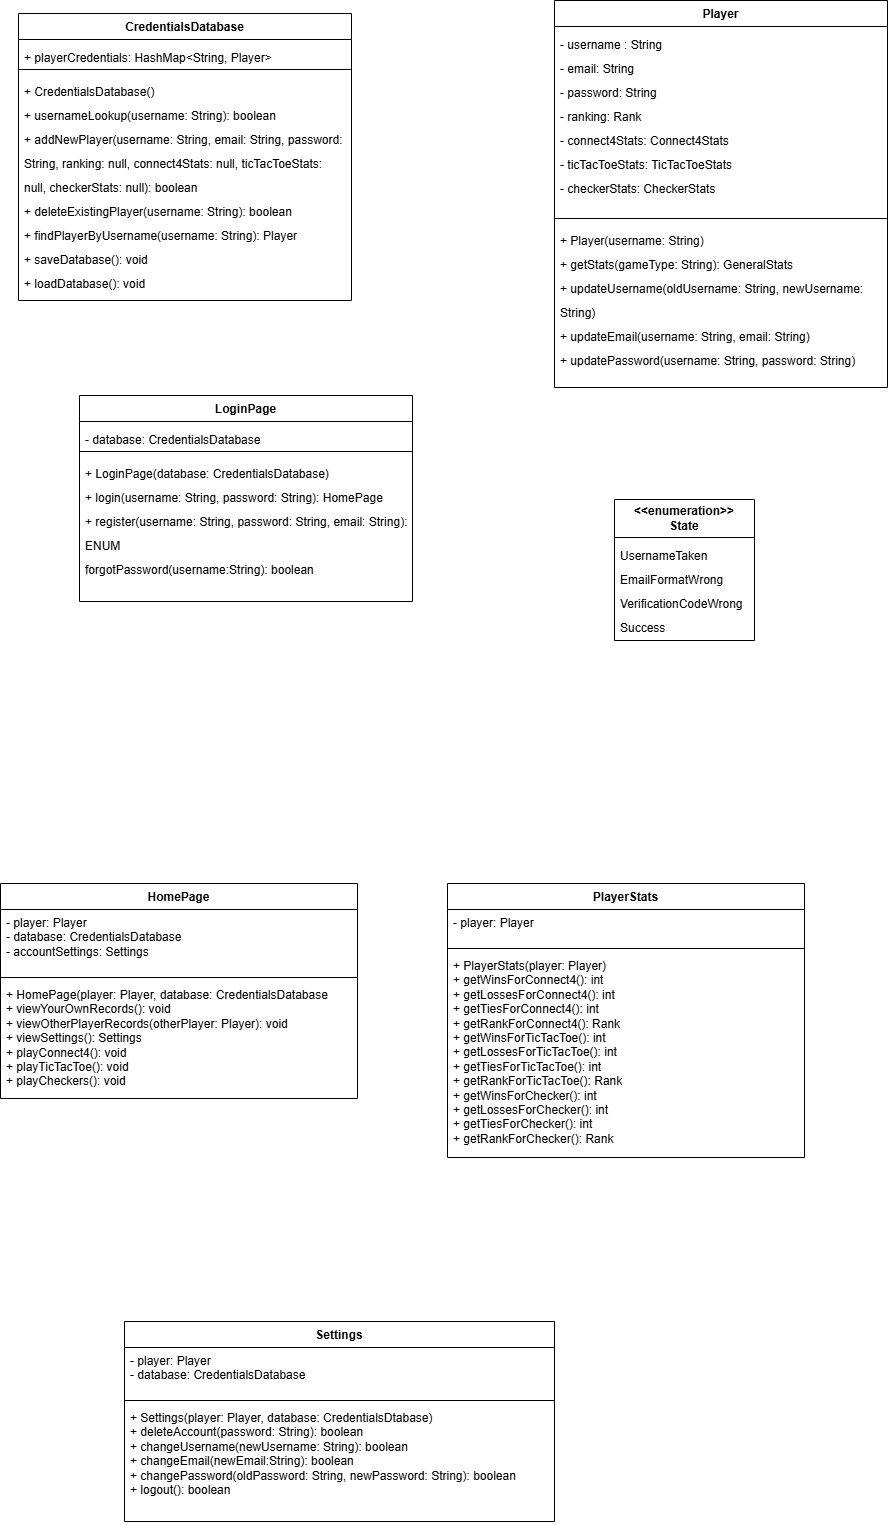

The diagram above was exported from draw.io. Its source (the exported page's mxGraphModel, read from the mxfile embedded in the PNG):
<mxGraphModel dx="1248" dy="2246" grid="0" gridSize="10" guides="1" tooltips="1" connect="1" arrows="1" fold="1" page="1" pageScale="1" pageWidth="1169" pageHeight="827" math="0" shadow="0">
  <root>
    <mxCell id="WIyWlLk6GJQsqaUBKTNV-0" />
    <mxCell id="WIyWlLk6GJQsqaUBKTNV-1" parent="WIyWlLk6GJQsqaUBKTNV-0" />
    <mxCell id="-_U6LKZHBcT_gcUC6Pn9-5" value="CredentialsDatabase" style="swimlane;fontStyle=1;align=center;verticalAlign=top;childLayout=stackLayout;horizontal=1;startSize=26;horizontalStack=0;resizeParent=1;resizeParentMax=0;resizeLast=0;collapsible=1;marginBottom=0;whiteSpace=wrap;html=1;" parent="WIyWlLk6GJQsqaUBKTNV-1" vertex="1">
      <mxGeometry x="131" y="-1597" width="333" height="287" as="geometry" />
    </mxCell>
    <mxCell id="-_U6LKZHBcT_gcUC6Pn9-6" value="&lt;div style=&quot;line-height: 200%;&quot;&gt;+ playerCredentials: HashMap&amp;lt;String, Player&amp;gt;&lt;span style=&quot;background-color: transparent; color: light-dark(rgb(0, 0, 0), rgb(255, 255, 255));&quot;&gt;&amp;nbsp;&amp;nbsp;&lt;/span&gt;&lt;/div&gt;" style="text;strokeColor=none;fillColor=none;align=left;verticalAlign=top;spacingLeft=4;spacingRight=4;overflow=hidden;rotatable=0;points=[[0,0.5],[1,0.5]];portConstraint=eastwest;whiteSpace=wrap;html=1;" parent="-_U6LKZHBcT_gcUC6Pn9-5" vertex="1">
      <mxGeometry y="26" width="333" height="26" as="geometry" />
    </mxCell>
    <mxCell id="-_U6LKZHBcT_gcUC6Pn9-7" value="" style="line;strokeWidth=1;fillColor=none;align=left;verticalAlign=middle;spacingTop=-1;spacingLeft=3;spacingRight=3;rotatable=0;labelPosition=right;points=[];portConstraint=eastwest;strokeColor=inherit;" parent="-_U6LKZHBcT_gcUC6Pn9-5" vertex="1">
      <mxGeometry y="52" width="333" height="8" as="geometry" />
    </mxCell>
    <mxCell id="-_U6LKZHBcT_gcUC6Pn9-8" value="&lt;div style=&quot;line-height: 200%;&quot;&gt;+ CredentialsDatabase()&lt;div&gt;+ usernameLookup(username: String): boolean&lt;/div&gt;&lt;div&gt;+ addNewPlayer(username: String, email: String, password: String, ranking: null, connect4Stats: null, ticTacToeStats: null, checkerStats: null): boolean&lt;/div&gt;&lt;div&gt;+ deleteExistingPlayer(username: String): boolean&lt;/div&gt;&lt;div&gt;+ findPlayerByUsername(username: String): Player&lt;/div&gt;&lt;div&gt;+ saveDatabase(): void&lt;/div&gt;&lt;div&gt;+ loadDatabase(): void&lt;/div&gt;&lt;div&gt;&lt;div&gt;&lt;/div&gt;&lt;/div&gt;&lt;/div&gt;" style="text;strokeColor=none;fillColor=none;align=left;verticalAlign=top;spacingLeft=4;spacingRight=4;overflow=hidden;rotatable=0;points=[[0,0.5],[1,0.5]];portConstraint=eastwest;whiteSpace=wrap;html=1;spacingTop=0;spacingBottom=0;" parent="-_U6LKZHBcT_gcUC6Pn9-5" vertex="1">
      <mxGeometry y="60" width="333" height="227" as="geometry" />
    </mxCell>
    <mxCell id="-_U6LKZHBcT_gcUC6Pn9-13" value="Player" style="swimlane;fontStyle=1;align=center;verticalAlign=top;childLayout=stackLayout;horizontal=1;startSize=26;horizontalStack=0;resizeParent=1;resizeParentMax=0;resizeLast=0;collapsible=1;marginBottom=0;whiteSpace=wrap;html=1;" parent="WIyWlLk6GJQsqaUBKTNV-1" vertex="1">
      <mxGeometry x="667" y="-1610" width="333" height="387" as="geometry" />
    </mxCell>
    <mxCell id="-_U6LKZHBcT_gcUC6Pn9-14" value="&lt;div style=&quot;line-height: 200%;&quot;&gt;- username : String&lt;/div&gt;&lt;div style=&quot;line-height: 200%;&quot;&gt;&lt;span style=&quot;background-color: transparent; color: light-dark(rgb(0, 0, 0), rgb(255, 255, 255));&quot;&gt;- email: String&lt;/span&gt;&lt;/div&gt;&lt;div style=&quot;line-height: 200%;&quot;&gt;&lt;span style=&quot;background-color: transparent; color: light-dark(rgb(0, 0, 0), rgb(255, 255, 255));&quot;&gt;- password: String&lt;/span&gt;&lt;/div&gt;&lt;div style=&quot;line-height: 200%;&quot;&gt;&lt;span style=&quot;background-color: transparent; color: light-dark(rgb(0, 0, 0), rgb(255, 255, 255));&quot;&gt;- ranking: Rank&amp;nbsp;&lt;/span&gt;&lt;/div&gt;&lt;div style=&quot;line-height: 200%;&quot;&gt;&lt;span style=&quot;background-color: transparent; color: light-dark(rgb(0, 0, 0), rgb(255, 255, 255));&quot;&gt;- connect4Stats: Connect4Stats&lt;/span&gt;&lt;/div&gt;&lt;div style=&quot;line-height: 200%;&quot;&gt;&lt;span style=&quot;background-color: transparent; color: light-dark(rgb(0, 0, 0), rgb(255, 255, 255));&quot;&gt;- ticTacToeStats: TicTacToeStats&lt;/span&gt;&lt;/div&gt;&lt;div style=&quot;line-height: 200%;&quot;&gt;&lt;span style=&quot;background-color: transparent; color: light-dark(rgb(0, 0, 0), rgb(255, 255, 255));&quot;&gt;- checkerStats: CheckerStats&lt;/span&gt;&lt;/div&gt;&lt;div style=&quot;line-height: 200%;&quot;&gt;&lt;span style=&quot;background-color: transparent; color: light-dark(rgb(0, 0, 0), rgb(255, 255, 255));&quot;&gt;&lt;br&gt;&lt;/span&gt;&lt;/div&gt;&lt;div style=&quot;line-height: 200%;&quot;&gt;&lt;span style=&quot;background-color: transparent; color: light-dark(rgb(0, 0, 0), rgb(255, 255, 255));&quot;&gt;&amp;nbsp;&amp;nbsp;&lt;/span&gt;&lt;/div&gt;" style="text;strokeColor=none;fillColor=none;align=left;verticalAlign=top;spacingLeft=4;spacingRight=4;overflow=hidden;rotatable=0;points=[[0,0.5],[1,0.5]];portConstraint=eastwest;whiteSpace=wrap;html=1;" parent="-_U6LKZHBcT_gcUC6Pn9-13" vertex="1">
      <mxGeometry y="26" width="333" height="188" as="geometry" />
    </mxCell>
    <mxCell id="-_U6LKZHBcT_gcUC6Pn9-15" value="" style="line;strokeWidth=1;fillColor=none;align=left;verticalAlign=middle;spacingTop=-1;spacingLeft=3;spacingRight=3;rotatable=0;labelPosition=right;points=[];portConstraint=eastwest;strokeColor=inherit;" parent="-_U6LKZHBcT_gcUC6Pn9-13" vertex="1">
      <mxGeometry y="214" width="333" height="8" as="geometry" />
    </mxCell>
    <mxCell id="-_U6LKZHBcT_gcUC6Pn9-16" value="&lt;div style=&quot;line-height: 200%;&quot;&gt;+ Player(username: String)&lt;div&gt;&lt;div&gt;&lt;/div&gt;&lt;/div&gt;&lt;/div&gt;&lt;div style=&quot;line-height: 200%;&quot;&gt;+ getStats(gameType: String): GeneralStats&lt;/div&gt;&lt;div style=&quot;line-height: 200%;&quot;&gt;+ updateUsername(oldUsername: String, newUsername: String)&lt;/div&gt;&lt;div style=&quot;line-height: 200%;&quot;&gt;+ updateEmail(username: String, email: String)&lt;/div&gt;&lt;div style=&quot;line-height: 200%;&quot;&gt;+ updatePassword(username: String, password: String)&lt;/div&gt;" style="text;strokeColor=none;fillColor=none;align=left;verticalAlign=top;spacingLeft=4;spacingRight=4;overflow=hidden;rotatable=0;points=[[0,0.5],[1,0.5]];portConstraint=eastwest;whiteSpace=wrap;html=1;spacingTop=0;spacingBottom=0;" parent="-_U6LKZHBcT_gcUC6Pn9-13" vertex="1">
      <mxGeometry y="222" width="333" height="165" as="geometry" />
    </mxCell>
    <mxCell id="-_U6LKZHBcT_gcUC6Pn9-17" value="LoginPage" style="swimlane;fontStyle=1;align=center;verticalAlign=top;childLayout=stackLayout;horizontal=1;startSize=26;horizontalStack=0;resizeParent=1;resizeParentMax=0;resizeLast=0;collapsible=1;marginBottom=0;whiteSpace=wrap;html=1;" parent="WIyWlLk6GJQsqaUBKTNV-1" vertex="1">
      <mxGeometry x="192" y="-1215" width="333" height="206" as="geometry" />
    </mxCell>
    <mxCell id="-_U6LKZHBcT_gcUC6Pn9-18" value="&lt;div style=&quot;line-height: 200%;&quot;&gt;- database: CredentialsDatabase&lt;/div&gt;" style="text;strokeColor=none;fillColor=none;align=left;verticalAlign=top;spacingLeft=4;spacingRight=4;overflow=hidden;rotatable=0;points=[[0,0.5],[1,0.5]];portConstraint=eastwest;whiteSpace=wrap;html=1;" parent="-_U6LKZHBcT_gcUC6Pn9-17" vertex="1">
      <mxGeometry y="26" width="333" height="26" as="geometry" />
    </mxCell>
    <mxCell id="-_U6LKZHBcT_gcUC6Pn9-19" value="" style="line;strokeWidth=1;fillColor=none;align=left;verticalAlign=middle;spacingTop=-1;spacingLeft=3;spacingRight=3;rotatable=0;labelPosition=right;points=[];portConstraint=eastwest;strokeColor=inherit;" parent="-_U6LKZHBcT_gcUC6Pn9-17" vertex="1">
      <mxGeometry y="52" width="333" height="8" as="geometry" />
    </mxCell>
    <mxCell id="-_U6LKZHBcT_gcUC6Pn9-20" value="&lt;div style=&quot;line-height: 200%;&quot;&gt;+ LoginPage(database: CredentialsDatabase)&lt;br&gt;&lt;div&gt;&lt;div&gt;&lt;/div&gt;&lt;/div&gt;&lt;/div&gt;&lt;div style=&quot;line-height: 200%;&quot;&gt;+ login(username: String, password: String): HomePage&lt;/div&gt;&lt;div style=&quot;line-height: 200%;&quot;&gt;+ register(username: String, password: String, email: String): ENUM&lt;/div&gt;&lt;div style=&quot;line-height: 200%;&quot;&gt;forgotPassword(username:String): boolean&lt;/div&gt;" style="text;strokeColor=none;fillColor=none;align=left;verticalAlign=top;spacingLeft=4;spacingRight=4;overflow=hidden;rotatable=0;points=[[0,0.5],[1,0.5]];portConstraint=eastwest;whiteSpace=wrap;html=1;spacingTop=0;spacingBottom=0;" parent="-_U6LKZHBcT_gcUC6Pn9-17" vertex="1">
      <mxGeometry y="60" width="333" height="146" as="geometry" />
    </mxCell>
    <mxCell id="DLs4Z_-rnVi6rUuaI1AI-0" value="HomePage" style="swimlane;fontStyle=1;align=center;verticalAlign=top;childLayout=stackLayout;horizontal=1;startSize=26;horizontalStack=0;resizeParent=1;resizeParentMax=0;resizeLast=0;collapsible=1;marginBottom=0;whiteSpace=wrap;html=1;" parent="WIyWlLk6GJQsqaUBKTNV-1" vertex="1">
      <mxGeometry x="113" y="-727" width="357" height="215" as="geometry" />
    </mxCell>
    <mxCell id="DLs4Z_-rnVi6rUuaI1AI-1" value="- player: Player&lt;div&gt;- database: CredentialsDatabase&lt;/div&gt;&lt;div&gt;- accountSettings: Settings&lt;/div&gt;&lt;div&gt;&lt;br&gt;&lt;/div&gt;" style="text;strokeColor=none;fillColor=none;align=left;verticalAlign=top;spacingLeft=4;spacingRight=4;overflow=hidden;rotatable=0;points=[[0,0.5],[1,0.5]];portConstraint=eastwest;whiteSpace=wrap;html=1;" parent="DLs4Z_-rnVi6rUuaI1AI-0" vertex="1">
      <mxGeometry y="26" width="357" height="64" as="geometry" />
    </mxCell>
    <mxCell id="DLs4Z_-rnVi6rUuaI1AI-2" value="" style="line;strokeWidth=1;fillColor=none;align=left;verticalAlign=middle;spacingTop=-1;spacingLeft=3;spacingRight=3;rotatable=0;labelPosition=right;points=[];portConstraint=eastwest;strokeColor=inherit;" parent="DLs4Z_-rnVi6rUuaI1AI-0" vertex="1">
      <mxGeometry y="90" width="357" height="8" as="geometry" />
    </mxCell>
    <mxCell id="DLs4Z_-rnVi6rUuaI1AI-3" value="+ HomePage(player: Player, database: CredentialsDatabase&lt;div&gt;+ viewYourOwnRecords(): void&lt;/div&gt;&lt;div&gt;+ viewOtherPlayerRecords(otherPlayer: Player): void&lt;/div&gt;&lt;div&gt;+ viewSettings(): Settings&lt;/div&gt;&lt;div&gt;+ playConnect4(): void&lt;/div&gt;&lt;div&gt;+ playTicTacToe(): void&lt;/div&gt;&lt;div&gt;+ playCheckers(): void&lt;/div&gt;" style="text;strokeColor=none;fillColor=none;align=left;verticalAlign=top;spacingLeft=4;spacingRight=4;overflow=hidden;rotatable=0;points=[[0,0.5],[1,0.5]];portConstraint=eastwest;whiteSpace=wrap;html=1;" parent="DLs4Z_-rnVi6rUuaI1AI-0" vertex="1">
      <mxGeometry y="98" width="357" height="117" as="geometry" />
    </mxCell>
    <mxCell id="-_U6LKZHBcT_gcUC6Pn9-21" value="&lt;b&gt;&amp;lt;&amp;lt;enumeration&amp;gt;&amp;gt;&lt;/b&gt;&lt;div&gt;&lt;b&gt;State&lt;/b&gt;&lt;/div&gt;" style="swimlane;fontStyle=0;childLayout=stackLayout;horizontal=1;startSize=38;fillColor=none;horizontalStack=0;resizeParent=1;resizeParentMax=0;resizeLast=0;collapsible=1;marginBottom=0;whiteSpace=wrap;html=1;" parent="WIyWlLk6GJQsqaUBKTNV-1" vertex="1">
      <mxGeometry x="727" y="-1111" width="140" height="141" as="geometry" />
    </mxCell>
    <mxCell id="-_U6LKZHBcT_gcUC6Pn9-23" value="&lt;div style=&quot;line-height: 200%;&quot;&gt;UsernameTaken&lt;/div&gt;&lt;div style=&quot;line-height: 200%;&quot;&gt;E&lt;span style=&quot;background-color: transparent; color: light-dark(rgb(0, 0, 0), rgb(255, 255, 255));&quot;&gt;mailFormatWrong&lt;/span&gt;&lt;div&gt;VerificationCodeWrong&lt;/div&gt;&lt;div&gt;Success&lt;/div&gt;&lt;/div&gt;" style="text;strokeColor=none;fillColor=none;align=left;verticalAlign=top;spacingLeft=4;spacingRight=4;overflow=hidden;rotatable=0;points=[[0,0.5],[1,0.5]];portConstraint=eastwest;whiteSpace=wrap;html=1;" parent="-_U6LKZHBcT_gcUC6Pn9-21" vertex="1">
      <mxGeometry y="38" width="140" height="103" as="geometry" />
    </mxCell>
    <mxCell id="DLs4Z_-rnVi6rUuaI1AI-8" value="PlayerStats" style="swimlane;fontStyle=1;align=center;verticalAlign=top;childLayout=stackLayout;horizontal=1;startSize=26;horizontalStack=0;resizeParent=1;resizeParentMax=0;resizeLast=0;collapsible=1;marginBottom=0;whiteSpace=wrap;html=1;" parent="WIyWlLk6GJQsqaUBKTNV-1" vertex="1">
      <mxGeometry x="560" y="-727" width="357" height="274" as="geometry" />
    </mxCell>
    <mxCell id="DLs4Z_-rnVi6rUuaI1AI-9" value="- player: Player&lt;div&gt;&lt;br&gt;&lt;/div&gt;&lt;div&gt;&lt;br&gt;&lt;/div&gt;" style="text;strokeColor=none;fillColor=none;align=left;verticalAlign=top;spacingLeft=4;spacingRight=4;overflow=hidden;rotatable=0;points=[[0,0.5],[1,0.5]];portConstraint=eastwest;whiteSpace=wrap;html=1;" parent="DLs4Z_-rnVi6rUuaI1AI-8" vertex="1">
      <mxGeometry y="26" width="357" height="35" as="geometry" />
    </mxCell>
    <mxCell id="DLs4Z_-rnVi6rUuaI1AI-10" value="" style="line;strokeWidth=1;fillColor=none;align=left;verticalAlign=middle;spacingTop=-1;spacingLeft=3;spacingRight=3;rotatable=0;labelPosition=right;points=[];portConstraint=eastwest;strokeColor=inherit;" parent="DLs4Z_-rnVi6rUuaI1AI-8" vertex="1">
      <mxGeometry y="61" width="357" height="8" as="geometry" />
    </mxCell>
    <mxCell id="DLs4Z_-rnVi6rUuaI1AI-11" value="+ PlayerStats(player: Player)&lt;div&gt;+ getWinsForConnect4(): int&lt;/div&gt;&lt;div&gt;+ getLossesForConnect4(): int&lt;/div&gt;&lt;div&gt;+ getTiesForConnect4(): int&lt;/div&gt;&lt;div&gt;+ getRankForConnect4(): Rank&lt;/div&gt;&lt;div&gt;+ getWinsForTicTacToe(): int&lt;/div&gt;&lt;div&gt;+ getLossesForTicTacToe(): int&lt;/div&gt;&lt;div&gt;+ getTiesForTicTacToe(): int&lt;/div&gt;&lt;div&gt;+ getRankForTicTacToe(): Rank&lt;/div&gt;&lt;div&gt;+ getWinsForChecker(): int&lt;/div&gt;&lt;div&gt;+ getLossesForChecker(): int&lt;/div&gt;&lt;div&gt;+ getTiesForChecker(): int&lt;/div&gt;&lt;div&gt;+ getRankForChecker(): Rank&lt;/div&gt;" style="text;strokeColor=none;fillColor=none;align=left;verticalAlign=top;spacingLeft=4;spacingRight=4;overflow=hidden;rotatable=0;points=[[0,0.5],[1,0.5]];portConstraint=eastwest;whiteSpace=wrap;html=1;" parent="DLs4Z_-rnVi6rUuaI1AI-8" vertex="1">
      <mxGeometry y="69" width="357" height="205" as="geometry" />
    </mxCell>
    <mxCell id="DLs4Z_-rnVi6rUuaI1AI-12" value="Settings" style="swimlane;fontStyle=1;align=center;verticalAlign=top;childLayout=stackLayout;horizontal=1;startSize=26;horizontalStack=0;resizeParent=1;resizeParentMax=0;resizeLast=0;collapsible=1;marginBottom=0;whiteSpace=wrap;html=1;" parent="WIyWlLk6GJQsqaUBKTNV-1" vertex="1">
      <mxGeometry x="237" y="-289" width="430" height="200" as="geometry" />
    </mxCell>
    <mxCell id="DLs4Z_-rnVi6rUuaI1AI-13" value="- player: Player&lt;div&gt;- database: CredentialsDatabase&lt;/div&gt;&lt;div&gt;&lt;br&gt;&lt;/div&gt;" style="text;strokeColor=none;fillColor=none;align=left;verticalAlign=top;spacingLeft=4;spacingRight=4;overflow=hidden;rotatable=0;points=[[0,0.5],[1,0.5]];portConstraint=eastwest;whiteSpace=wrap;html=1;" parent="DLs4Z_-rnVi6rUuaI1AI-12" vertex="1">
      <mxGeometry y="26" width="430" height="49" as="geometry" />
    </mxCell>
    <mxCell id="DLs4Z_-rnVi6rUuaI1AI-14" value="" style="line;strokeWidth=1;fillColor=none;align=left;verticalAlign=middle;spacingTop=-1;spacingLeft=3;spacingRight=3;rotatable=0;labelPosition=right;points=[];portConstraint=eastwest;strokeColor=inherit;" parent="DLs4Z_-rnVi6rUuaI1AI-12" vertex="1">
      <mxGeometry y="75" width="430" height="8" as="geometry" />
    </mxCell>
    <mxCell id="DLs4Z_-rnVi6rUuaI1AI-15" value="+ Settings(player: Player, database: CredentialsDtabase)&lt;div&gt;+ deleteAccount(password: String): boolean&lt;/div&gt;&lt;div&gt;+ changeUsername(newUsername: String): boolean&lt;/div&gt;&lt;div&gt;+ changeEmail(newEmail:String): boolean&lt;/div&gt;&lt;div&gt;+ changePassword(oldPassword: String, newPassword: String): boolean&lt;/div&gt;&lt;div&gt;+ logout(): boolean&lt;/div&gt;" style="text;strokeColor=none;fillColor=none;align=left;verticalAlign=top;spacingLeft=4;spacingRight=4;overflow=hidden;rotatable=0;points=[[0,0.5],[1,0.5]];portConstraint=eastwest;whiteSpace=wrap;html=1;" parent="DLs4Z_-rnVi6rUuaI1AI-12" vertex="1">
      <mxGeometry y="83" width="430" height="117" as="geometry" />
    </mxCell>
  </root>
</mxGraphModel>